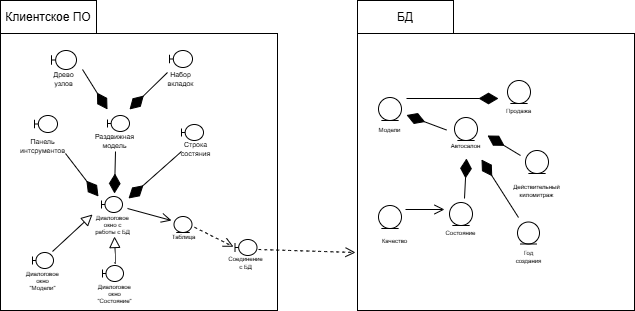

The diagram above was exported from draw.io. Its source (the exported page's mxGraphModel, read from the mxfile embedded in the PNG):
<mxGraphModel dx="2008" dy="1074" grid="0" gridSize="10" guides="1" tooltips="1" connect="1" arrows="1" fold="1" page="0" pageScale="1" pageWidth="827" pageHeight="1169" math="0" shadow="0">
  <root>
    <mxCell id="0" />
    <mxCell id="1" parent="0" />
    <mxCell id="AfuPKv_bfITfngGGGV5U-1" value="" style="whiteSpace=wrap;html=1;aspect=fixed;movable=0;resizable=0;rotatable=0;deletable=0;editable=0;locked=1;connectable=0;" parent="1" vertex="1">
      <mxGeometry x="-526" y="-65" width="277" height="277" as="geometry" />
    </mxCell>
    <mxCell id="AfuPKv_bfITfngGGGV5U-2" value="" style="whiteSpace=wrap;html=1;aspect=fixed;movable=0;resizable=0;rotatable=0;deletable=0;editable=0;locked=1;connectable=0;" parent="1" vertex="1">
      <mxGeometry x="-169" y="-65" width="277" height="277" as="geometry" />
    </mxCell>
    <mxCell id="DUHHs6Ny24gwCSFqDAqY-22" value="Клиентское ПО" style="rounded=0;whiteSpace=wrap;html=1;movable=0;resizable=0;rotatable=0;deletable=0;editable=0;locked=1;connectable=0;" vertex="1" parent="1">
      <mxGeometry x="-526" y="-98" width="96" height="33" as="geometry" />
    </mxCell>
    <mxCell id="DUHHs6Ny24gwCSFqDAqY-23" value="БД" style="rounded=0;whiteSpace=wrap;html=1;movable=0;resizable=0;rotatable=0;deletable=0;editable=0;locked=1;connectable=0;" vertex="1" parent="1">
      <mxGeometry x="-169" y="-98" width="96" height="33" as="geometry" />
    </mxCell>
    <mxCell id="DUHHs6Ny24gwCSFqDAqY-31" value="" style="endArrow=diamondThin;endFill=1;endSize=17;html=1;rounded=0;fontSize=12;curved=1;" edge="1" parent="1">
      <mxGeometry width="160" relative="1" as="geometry">
        <mxPoint x="-359" y="-26" as="sourcePoint" />
        <mxPoint x="-397" y="11" as="targetPoint" />
      </mxGeometry>
    </mxCell>
    <mxCell id="DUHHs6Ny24gwCSFqDAqY-39" value="" style="endArrow=diamondThin;endFill=1;endSize=17;html=1;rounded=0;fontSize=12;curved=1;" edge="1" parent="1">
      <mxGeometry width="160" relative="1" as="geometry">
        <mxPoint x="-444" y="-29" as="sourcePoint" />
        <mxPoint x="-419" y="11" as="targetPoint" />
      </mxGeometry>
    </mxCell>
    <mxCell id="DUHHs6Ny24gwCSFqDAqY-40" value="" style="endArrow=diamondThin;endFill=1;endSize=17;html=1;rounded=0;fontSize=12;curved=1;" edge="1" parent="1">
      <mxGeometry width="160" relative="1" as="geometry">
        <mxPoint x="-345" y="53" as="sourcePoint" />
        <mxPoint x="-398" y="100" as="targetPoint" />
      </mxGeometry>
    </mxCell>
    <mxCell id="DUHHs6Ny24gwCSFqDAqY-42" value="" style="endArrow=diamondThin;endFill=1;endSize=17;html=1;rounded=0;fontSize=12;curved=1;" edge="1" parent="1">
      <mxGeometry width="160" relative="1" as="geometry">
        <mxPoint x="-411" y="53" as="sourcePoint" />
        <mxPoint x="-412" y="95" as="targetPoint" />
      </mxGeometry>
    </mxCell>
    <mxCell id="DUHHs6Ny24gwCSFqDAqY-43" value="" style="endArrow=diamondThin;endFill=1;endSize=17;html=1;rounded=0;fontSize=12;curved=1;" edge="1" parent="1">
      <mxGeometry width="160" relative="1" as="geometry">
        <mxPoint x="-461" y="55" as="sourcePoint" />
        <mxPoint x="-428" y="98" as="targetPoint" />
      </mxGeometry>
    </mxCell>
    <mxCell id="DUHHs6Ny24gwCSFqDAqY-50" value="" style="endArrow=open;endFill=1;endSize=8;html=1;rounded=0;fontSize=12;curved=1;" edge="1" parent="1">
      <mxGeometry width="160" relative="1" as="geometry">
        <mxPoint x="-399" y="110" as="sourcePoint" />
        <mxPoint x="-355" y="122" as="targetPoint" />
      </mxGeometry>
    </mxCell>
    <mxCell id="DUHHs6Ny24gwCSFqDAqY-51" value="&lt;div&gt;&lt;br&gt;&lt;/div&gt;&lt;div&gt;&lt;br&gt;&lt;/div&gt;" style="endArrow=open;endSize=8;dashed=1;html=1;rounded=0;fontSize=12;curved=1;" edge="1" parent="1">
      <mxGeometry width="160" relative="1" as="geometry">
        <mxPoint x="-332" y="128.75" as="sourcePoint" />
        <mxPoint x="-293" y="148.25" as="targetPoint" />
      </mxGeometry>
    </mxCell>
    <mxCell id="DUHHs6Ny24gwCSFqDAqY-54" value="&lt;div&gt;&lt;br&gt;&lt;/div&gt;&lt;div&gt;&lt;br&gt;&lt;/div&gt;" style="endArrow=open;endSize=8;dashed=1;html=1;rounded=0;fontSize=12;curved=1;" edge="1" parent="1">
      <mxGeometry width="160" relative="1" as="geometry">
        <mxPoint x="-268" y="151" as="sourcePoint" />
        <mxPoint x="-171" y="154" as="targetPoint" />
      </mxGeometry>
    </mxCell>
    <mxCell id="DUHHs6Ny24gwCSFqDAqY-57" value="&lt;div&gt;&lt;br&gt;&lt;/div&gt;&lt;div&gt;&lt;br&gt;&lt;/div&gt;" style="endArrow=block;endSize=9;endFill=0;html=1;rounded=0;fontSize=12;curved=1;entryX=0;entryY=0;entryDx=0;entryDy=0;" edge="1" parent="1" target="DUHHs6Ny24gwCSFqDAqY-45">
      <mxGeometry width="160" relative="1" as="geometry">
        <mxPoint x="-474" y="153" as="sourcePoint" />
        <mxPoint x="-434" y="134" as="targetPoint" />
      </mxGeometry>
    </mxCell>
    <mxCell id="DUHHs6Ny24gwCSFqDAqY-58" value="&lt;div&gt;&lt;br&gt;&lt;/div&gt;&lt;div&gt;&lt;br&gt;&lt;/div&gt;" style="endArrow=block;endSize=9;endFill=0;html=1;rounded=0;fontSize=12;curved=1;" edge="1" parent="1">
      <mxGeometry x="0.4847" y="-24" width="160" relative="1" as="geometry">
        <mxPoint x="-412" y="164" as="sourcePoint" />
        <mxPoint x="-412" y="138" as="targetPoint" />
        <Array as="points">
          <mxPoint x="-411" y="168" />
        </Array>
        <mxPoint as="offset" />
      </mxGeometry>
    </mxCell>
    <mxCell id="DUHHs6Ny24gwCSFqDAqY-63" value="" style="shape=umlLifeline;perimeter=lifelinePerimeter;whiteSpace=wrap;html=1;container=1;dropTarget=0;collapsible=0;recursiveResize=0;outlineConnect=0;portConstraint=eastwest;newEdgeStyle={&quot;curved&quot;:0,&quot;rounded&quot;:0};participant=umlEntity;" vertex="1" parent="1">
      <mxGeometry x="-148" y="107" width="23" height="23" as="geometry" />
    </mxCell>
    <mxCell id="DUHHs6Ny24gwCSFqDAqY-64" value="" style="shape=umlLifeline;perimeter=lifelinePerimeter;whiteSpace=wrap;html=1;container=1;dropTarget=0;collapsible=0;recursiveResize=0;outlineConnect=0;portConstraint=eastwest;newEdgeStyle={&quot;curved&quot;:0,&quot;rounded&quot;:0};participant=umlEntity;" vertex="1" parent="1">
      <mxGeometry x="-77" y="104" width="23" height="23" as="geometry" />
    </mxCell>
    <mxCell id="DUHHs6Ny24gwCSFqDAqY-66" value="" style="endArrow=diamondThin;endFill=1;endSize=17;html=1;rounded=0;fontSize=12;curved=1;" edge="1" parent="1">
      <mxGeometry width="160" relative="1" as="geometry">
        <mxPoint x="-62" y="100" as="sourcePoint" />
        <mxPoint x="-60" y="60" as="targetPoint" />
      </mxGeometry>
    </mxCell>
    <mxCell id="DUHHs6Ny24gwCSFqDAqY-67" value="" style="endArrow=diamondThin;endFill=1;endSize=17;html=1;rounded=0;fontSize=12;curved=1;" edge="1" parent="1">
      <mxGeometry width="160" relative="1" as="geometry">
        <mxPoint x="-6" y="57" as="sourcePoint" />
        <mxPoint x="-39" y="37" as="targetPoint" />
      </mxGeometry>
    </mxCell>
    <mxCell id="DUHHs6Ny24gwCSFqDAqY-68" value="" style="endArrow=diamondThin;endFill=1;endSize=17;html=1;rounded=0;fontSize=12;curved=1;" edge="1" parent="1">
      <mxGeometry width="160" relative="1" as="geometry">
        <mxPoint x="-80" y="31.5" as="sourcePoint" />
        <mxPoint x="-120" y="16.5" as="targetPoint" />
      </mxGeometry>
    </mxCell>
    <mxCell id="DUHHs6Ny24gwCSFqDAqY-69" value="" style="endArrow=diamondThin;endFill=1;endSize=17;html=1;rounded=0;fontSize=12;curved=1;" edge="1" parent="1">
      <mxGeometry width="160" relative="1" as="geometry">
        <mxPoint x="-120" as="sourcePoint" />
        <mxPoint x="-28" as="targetPoint" />
      </mxGeometry>
    </mxCell>
    <mxCell id="DUHHs6Ny24gwCSFqDAqY-70" value="" style="endArrow=diamondThin;endFill=1;endSize=17;html=1;rounded=0;fontSize=12;curved=1;" edge="1" parent="1">
      <mxGeometry width="160" relative="1" as="geometry">
        <mxPoint x="-8" y="119" as="sourcePoint" />
        <mxPoint x="-45" y="61" as="targetPoint" />
      </mxGeometry>
    </mxCell>
    <mxCell id="DUHHs6Ny24gwCSFqDAqY-74" value="" style="group" vertex="1" connectable="0" parent="1">
      <mxGeometry x="-153" y="-1" width="33" height="37" as="geometry" />
    </mxCell>
    <mxCell id="DUHHs6Ny24gwCSFqDAqY-20" value="" style="shape=umlLifeline;perimeter=lifelinePerimeter;whiteSpace=wrap;html=1;container=1;dropTarget=0;collapsible=0;recursiveResize=0;outlineConnect=0;portConstraint=eastwest;newEdgeStyle={&quot;curved&quot;:0,&quot;rounded&quot;:0};participant=umlEntity;" vertex="1" parent="DUHHs6Ny24gwCSFqDAqY-74">
      <mxGeometry x="5" width="23" height="23" as="geometry" />
    </mxCell>
    <mxCell id="DUHHs6Ny24gwCSFqDAqY-72" value="Модели" style="text;html=1;align=center;verticalAlign=middle;whiteSpace=wrap;rounded=0;container=0;fontSize=6;" vertex="1" parent="DUHHs6Ny24gwCSFqDAqY-74">
      <mxGeometry y="28" width="33" height="9" as="geometry" />
    </mxCell>
    <mxCell id="DUHHs6Ny24gwCSFqDAqY-75" value="" style="group" vertex="1" connectable="0" parent="1">
      <mxGeometry x="-77" y="16.5" width="33" height="35.5" as="geometry" />
    </mxCell>
    <mxCell id="DUHHs6Ny24gwCSFqDAqY-61" value="" style="shape=umlLifeline;perimeter=lifelinePerimeter;whiteSpace=wrap;html=1;container=1;dropTarget=0;collapsible=0;recursiveResize=0;outlineConnect=0;portConstraint=eastwest;newEdgeStyle={&quot;curved&quot;:0,&quot;rounded&quot;:0};participant=umlEntity;" vertex="1" parent="DUHHs6Ny24gwCSFqDAqY-75">
      <mxGeometry x="5" y="2.5" width="23" height="23" as="geometry" />
    </mxCell>
    <mxCell id="DUHHs6Ny24gwCSFqDAqY-73" value="Автосалон" style="text;html=1;align=center;verticalAlign=middle;whiteSpace=wrap;rounded=0;container=0;fontSize=6;" vertex="1" parent="DUHHs6Ny24gwCSFqDAqY-75">
      <mxGeometry y="26.5" width="33" height="9" as="geometry" />
    </mxCell>
    <mxCell id="DUHHs6Ny24gwCSFqDAqY-76" value="" style="group" vertex="1" connectable="0" parent="1">
      <mxGeometry x="-349" y="26" width="37" height="32" as="geometry" />
    </mxCell>
    <mxCell id="DUHHs6Ny24gwCSFqDAqY-25" value="" style="shape=umlLifeline;perimeter=lifelinePerimeter;whiteSpace=wrap;html=1;container=1;dropTarget=0;collapsible=0;recursiveResize=0;outlineConnect=0;portConstraint=eastwest;newEdgeStyle={&quot;curved&quot;:0,&quot;rounded&quot;:0};participant=umlBoundary;" vertex="1" parent="DUHHs6Ny24gwCSFqDAqY-76">
      <mxGeometry x="4" width="22" height="16" as="geometry" />
    </mxCell>
    <mxCell id="DUHHs6Ny24gwCSFqDAqY-44" value="Строка состяния" style="text;html=1;align=center;verticalAlign=middle;whiteSpace=wrap;rounded=0;fontSize=7;" vertex="1" parent="DUHHs6Ny24gwCSFqDAqY-76">
      <mxGeometry y="18" width="37" height="14" as="geometry" />
    </mxCell>
    <mxCell id="DUHHs6Ny24gwCSFqDAqY-77" value="" style="group" vertex="1" connectable="0" parent="1">
      <mxGeometry x="-364" y="-48" width="37" height="36" as="geometry" />
    </mxCell>
    <mxCell id="DUHHs6Ny24gwCSFqDAqY-24" value="" style="shape=umlLifeline;perimeter=lifelinePerimeter;whiteSpace=wrap;html=1;container=1;dropTarget=0;collapsible=0;recursiveResize=0;outlineConnect=0;portConstraint=eastwest;newEdgeStyle={&quot;curved&quot;:0,&quot;rounded&quot;:0};participant=umlBoundary;" vertex="1" parent="DUHHs6Ny24gwCSFqDAqY-77">
      <mxGeometry x="7" width="23" height="17" as="geometry" />
    </mxCell>
    <mxCell id="DUHHs6Ny24gwCSFqDAqY-34" value="&lt;font&gt;Набор вкладок&lt;/font&gt;" style="text;html=1;align=center;verticalAlign=middle;whiteSpace=wrap;rounded=0;fontSize=7;" vertex="1" parent="DUHHs6Ny24gwCSFqDAqY-77">
      <mxGeometry y="22" width="37" height="14" as="geometry" />
    </mxCell>
    <mxCell id="DUHHs6Ny24gwCSFqDAqY-78" value="" style="group" vertex="1" connectable="0" parent="1">
      <mxGeometry x="-481" y="-48" width="37" height="36" as="geometry" />
    </mxCell>
    <mxCell id="DUHHs6Ny24gwCSFqDAqY-15" value="" style="shape=umlLifeline;perimeter=lifelinePerimeter;whiteSpace=wrap;html=1;container=1;dropTarget=0;collapsible=0;recursiveResize=0;outlineConnect=0;portConstraint=eastwest;newEdgeStyle={&quot;curved&quot;:0,&quot;rounded&quot;:0};participant=umlBoundary;" vertex="1" parent="DUHHs6Ny24gwCSFqDAqY-78">
      <mxGeometry x="6" width="25" height="19" as="geometry" />
    </mxCell>
    <mxCell id="DUHHs6Ny24gwCSFqDAqY-35" value="&lt;font&gt;Древо узлов&lt;/font&gt;" style="text;html=1;align=center;verticalAlign=middle;whiteSpace=wrap;rounded=0;fontSize=7;" vertex="1" parent="DUHHs6Ny24gwCSFqDAqY-78">
      <mxGeometry y="22" width="37" height="14" as="geometry" />
    </mxCell>
    <mxCell id="DUHHs6Ny24gwCSFqDAqY-79" value="" style="group" vertex="1" connectable="0" parent="1">
      <mxGeometry x="-502" y="17" width="37" height="38" as="geometry" />
    </mxCell>
    <mxCell id="DUHHs6Ny24gwCSFqDAqY-27" value="" style="shape=umlLifeline;perimeter=lifelinePerimeter;whiteSpace=wrap;html=1;container=1;dropTarget=0;collapsible=0;recursiveResize=0;outlineConnect=0;portConstraint=eastwest;newEdgeStyle={&quot;curved&quot;:0,&quot;rounded&quot;:0};participant=umlBoundary;" vertex="1" parent="DUHHs6Ny24gwCSFqDAqY-79">
      <mxGeometry x="10" width="23" height="17" as="geometry" />
    </mxCell>
    <mxCell id="DUHHs6Ny24gwCSFqDAqY-37" value="&lt;font&gt;Панель интсрументов&lt;/font&gt;" style="text;html=1;align=center;verticalAlign=middle;whiteSpace=wrap;rounded=0;fontSize=7;" vertex="1" parent="DUHHs6Ny24gwCSFqDAqY-79">
      <mxGeometry y="24" width="37" height="14" as="geometry" />
    </mxCell>
    <mxCell id="DUHHs6Ny24gwCSFqDAqY-80" value="" style="group" vertex="1" connectable="0" parent="1">
      <mxGeometry x="-503" y="154" width="39" height="39" as="geometry" />
    </mxCell>
    <mxCell id="DUHHs6Ny24gwCSFqDAqY-55" value="" style="shape=umlLifeline;perimeter=lifelinePerimeter;whiteSpace=wrap;html=1;container=1;dropTarget=0;collapsible=0;recursiveResize=0;outlineConnect=0;portConstraint=eastwest;newEdgeStyle={&quot;curved&quot;:0,&quot;rounded&quot;:0};participant=umlBoundary;" vertex="1" parent="DUHHs6Ny24gwCSFqDAqY-80">
      <mxGeometry x="9" width="21" height="16" as="geometry" />
    </mxCell>
    <mxCell id="DUHHs6Ny24gwCSFqDAqY-60" value="Диалоговое окно &quot;Модели&quot;" style="text;html=1;align=center;verticalAlign=middle;whiteSpace=wrap;rounded=0;container=0;fontSize=6;" vertex="1" parent="DUHHs6Ny24gwCSFqDAqY-80">
      <mxGeometry y="18" width="39" height="21" as="geometry" />
    </mxCell>
    <mxCell id="DUHHs6Ny24gwCSFqDAqY-81" value="" style="group" vertex="1" connectable="0" parent="1">
      <mxGeometry x="-428" y="167" width="33" height="33" as="geometry" />
    </mxCell>
    <mxCell id="DUHHs6Ny24gwCSFqDAqY-56" value="" style="shape=umlLifeline;perimeter=lifelinePerimeter;whiteSpace=wrap;html=1;container=1;dropTarget=0;collapsible=0;recursiveResize=0;outlineConnect=0;portConstraint=eastwest;newEdgeStyle={&quot;curved&quot;:0,&quot;rounded&quot;:0};participant=umlBoundary;" vertex="1" parent="DUHHs6Ny24gwCSFqDAqY-81">
      <mxGeometry x="4" width="21" height="16" as="geometry" />
    </mxCell>
    <mxCell id="DUHHs6Ny24gwCSFqDAqY-59" value="Диалоговое окно &quot;Состояние&quot;" style="text;html=1;align=center;verticalAlign=middle;whiteSpace=wrap;rounded=0;container=0;fontSize=6;" vertex="1" parent="DUHHs6Ny24gwCSFqDAqY-81">
      <mxGeometry y="24" width="33" height="9" as="geometry" />
    </mxCell>
    <mxCell id="DUHHs6Ny24gwCSFqDAqY-82" value="" style="group" vertex="1" connectable="0" parent="1">
      <mxGeometry x="-359" y="118" width="33" height="25" as="geometry" />
    </mxCell>
    <mxCell id="DUHHs6Ny24gwCSFqDAqY-46" value="&lt;font&gt;Таблица&lt;/font&gt;" style="text;html=1;align=center;verticalAlign=middle;whiteSpace=wrap;rounded=0;container=0;fontSize=6;" vertex="1" parent="DUHHs6Ny24gwCSFqDAqY-82">
      <mxGeometry y="16" width="33" height="9" as="geometry" />
    </mxCell>
    <mxCell id="DUHHs6Ny24gwCSFqDAqY-52" value="" style="shape=umlLifeline;perimeter=lifelinePerimeter;whiteSpace=wrap;html=1;container=1;dropTarget=0;collapsible=0;recursiveResize=0;outlineConnect=0;portConstraint=eastwest;newEdgeStyle={&quot;curved&quot;:0,&quot;rounded&quot;:0};participant=umlEntity;" vertex="1" parent="DUHHs6Ny24gwCSFqDAqY-82">
      <mxGeometry x="6.5" width="18" height="16" as="geometry" />
    </mxCell>
    <mxCell id="DUHHs6Ny24gwCSFqDAqY-83" value="" style="group" vertex="1" connectable="0" parent="1">
      <mxGeometry x="-297" y="141" width="33" height="28" as="geometry" />
    </mxCell>
    <mxCell id="DUHHs6Ny24gwCSFqDAqY-30" value="" style="shape=umlLifeline;perimeter=lifelinePerimeter;whiteSpace=wrap;html=1;container=1;dropTarget=0;collapsible=0;recursiveResize=0;outlineConnect=0;portConstraint=eastwest;newEdgeStyle={&quot;curved&quot;:0,&quot;rounded&quot;:0};participant=umlBoundary;" vertex="1" parent="DUHHs6Ny24gwCSFqDAqY-83">
      <mxGeometry x="5.5" width="22" height="16" as="geometry" />
    </mxCell>
    <mxCell id="DUHHs6Ny24gwCSFqDAqY-47" value="Соединение с БД" style="text;html=1;align=center;verticalAlign=middle;whiteSpace=wrap;rounded=0;container=0;fontSize=6;" vertex="1" parent="DUHHs6Ny24gwCSFqDAqY-83">
      <mxGeometry y="19" width="33" height="9" as="geometry" />
    </mxCell>
    <mxCell id="DUHHs6Ny24gwCSFqDAqY-84" value="" style="group" vertex="1" connectable="0" parent="1">
      <mxGeometry x="-434" y="98" width="41" height="40" as="geometry" />
    </mxCell>
    <mxCell id="DUHHs6Ny24gwCSFqDAqY-28" value="" style="shape=umlLifeline;perimeter=lifelinePerimeter;whiteSpace=wrap;html=1;container=1;dropTarget=0;collapsible=0;recursiveResize=0;outlineConnect=0;portConstraint=eastwest;newEdgeStyle={&quot;curved&quot;:0,&quot;rounded&quot;:0};participant=umlBoundary;" vertex="1" parent="DUHHs6Ny24gwCSFqDAqY-84">
      <mxGeometry x="9" width="21" height="16" as="geometry" />
    </mxCell>
    <mxCell id="DUHHs6Ny24gwCSFqDAqY-45" value="&lt;font&gt;Диалоговое окно с работы с БД&lt;/font&gt;" style="text;html=1;align=center;verticalAlign=middle;whiteSpace=wrap;rounded=0;container=0;fontSize=6;" vertex="1" parent="DUHHs6Ny24gwCSFqDAqY-84">
      <mxGeometry y="18" width="41" height="22" as="geometry" />
    </mxCell>
    <mxCell id="DUHHs6Ny24gwCSFqDAqY-85" value="" style="group" vertex="1" connectable="0" parent="1">
      <mxGeometry x="-430" y="17" width="37" height="33" as="geometry" />
    </mxCell>
    <mxCell id="DUHHs6Ny24gwCSFqDAqY-26" value="" style="shape=umlLifeline;perimeter=lifelinePerimeter;whiteSpace=wrap;html=1;container=1;dropTarget=0;collapsible=0;recursiveResize=0;outlineConnect=0;portConstraint=eastwest;newEdgeStyle={&quot;curved&quot;:0,&quot;rounded&quot;:0};participant=umlBoundary;" vertex="1" parent="DUHHs6Ny24gwCSFqDAqY-85">
      <mxGeometry x="11" width="22" height="16" as="geometry" />
    </mxCell>
    <mxCell id="DUHHs6Ny24gwCSFqDAqY-38" value="&lt;font&gt;Раздвижная модель&lt;/font&gt;" style="text;html=1;align=center;verticalAlign=middle;whiteSpace=wrap;rounded=0;container=0;fontSize=7;" vertex="1" parent="DUHHs6Ny24gwCSFqDAqY-85">
      <mxGeometry y="19" width="37" height="14" as="geometry" />
    </mxCell>
    <mxCell id="DUHHs6Ny24gwCSFqDAqY-87" value="Качество" style="text;html=1;align=center;verticalAlign=middle;whiteSpace=wrap;rounded=0;container=0;fontSize=6;" vertex="1" parent="1">
      <mxGeometry x="-148" y="138" width="33" height="9" as="geometry" />
    </mxCell>
    <mxCell id="DUHHs6Ny24gwCSFqDAqY-88" value="Состояние" style="text;html=1;align=center;verticalAlign=middle;whiteSpace=wrap;rounded=0;container=0;fontSize=6;" vertex="1" parent="1">
      <mxGeometry x="-82" y="130" width="33" height="9" as="geometry" />
    </mxCell>
    <mxCell id="DUHHs6Ny24gwCSFqDAqY-89" value="" style="endArrow=open;endFill=1;endSize=8;html=1;rounded=0;fontSize=12;curved=1;" edge="1" parent="1">
      <mxGeometry width="160" relative="1" as="geometry">
        <mxPoint x="-121" y="111" as="sourcePoint" />
        <mxPoint x="-82" y="111" as="targetPoint" />
      </mxGeometry>
    </mxCell>
    <mxCell id="DUHHs6Ny24gwCSFqDAqY-92" value="" style="group" vertex="1" connectable="0" parent="1">
      <mxGeometry x="-6" y="52" width="33" height="48" as="geometry" />
    </mxCell>
    <mxCell id="DUHHs6Ny24gwCSFqDAqY-62" value="" style="shape=umlLifeline;perimeter=lifelinePerimeter;whiteSpace=wrap;html=1;container=1;dropTarget=0;collapsible=0;recursiveResize=0;outlineConnect=0;portConstraint=eastwest;newEdgeStyle={&quot;curved&quot;:0,&quot;rounded&quot;:0};participant=umlEntity;" vertex="1" parent="DUHHs6Ny24gwCSFqDAqY-92">
      <mxGeometry x="5" width="23" height="23" as="geometry" />
    </mxCell>
    <mxCell id="DUHHs6Ny24gwCSFqDAqY-86" value="Действительный киломитраж" style="text;html=1;align=center;verticalAlign=middle;whiteSpace=wrap;rounded=0;container=0;fontSize=6;" vertex="1" parent="DUHHs6Ny24gwCSFqDAqY-92">
      <mxGeometry y="33.75" width="33" height="14.25" as="geometry" />
    </mxCell>
    <mxCell id="DUHHs6Ny24gwCSFqDAqY-93" value="" style="group" vertex="1" connectable="0" parent="1">
      <mxGeometry x="-24" y="-18" width="33" height="35" as="geometry" />
    </mxCell>
    <mxCell id="DUHHs6Ny24gwCSFqDAqY-65" value="" style="shape=umlLifeline;perimeter=lifelinePerimeter;whiteSpace=wrap;html=1;container=1;dropTarget=0;collapsible=0;recursiveResize=0;outlineConnect=0;portConstraint=eastwest;newEdgeStyle={&quot;curved&quot;:0,&quot;rounded&quot;:0};participant=umlEntity;" vertex="1" parent="DUHHs6Ny24gwCSFqDAqY-93">
      <mxGeometry x="5" width="23" height="23" as="geometry" />
    </mxCell>
    <mxCell id="DUHHs6Ny24gwCSFqDAqY-91" value="Продажа" style="text;html=1;align=center;verticalAlign=middle;whiteSpace=wrap;rounded=0;container=0;fontSize=6;" vertex="1" parent="DUHHs6Ny24gwCSFqDAqY-93">
      <mxGeometry y="26" width="33" height="9" as="geometry" />
    </mxCell>
    <mxCell id="DUHHs6Ny24gwCSFqDAqY-94" value="" style="shape=umlLifeline;perimeter=lifelinePerimeter;whiteSpace=wrap;html=1;container=1;dropTarget=0;collapsible=0;recursiveResize=0;outlineConnect=0;portConstraint=eastwest;newEdgeStyle={&quot;curved&quot;:0,&quot;rounded&quot;:0};participant=umlEntity;" vertex="1" parent="1">
      <mxGeometry x="-9" y="123.5" width="22" height="22" as="geometry" />
    </mxCell>
    <mxCell id="DUHHs6Ny24gwCSFqDAqY-95" value="Год создания" style="text;html=1;align=center;verticalAlign=middle;whiteSpace=wrap;rounded=0;container=0;fontSize=6;" vertex="1" parent="1">
      <mxGeometry x="-14.5" y="154" width="33" height="9" as="geometry" />
    </mxCell>
  </root>
</mxGraphModel>